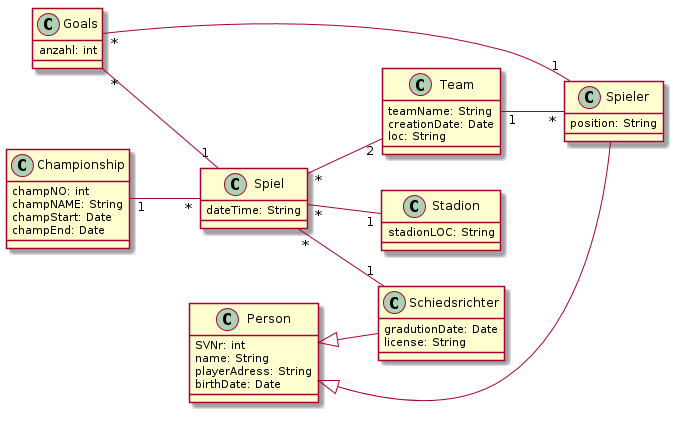

The diagram above was rendered by PlantUML. Its source (embedded in the PNG):
@startuml

left to right direction

class Person {
    SVNr: int
    name: String
    playerAdress: String
    birthDate: Date
}

class Team{
teamName: String
creationDate: Date
loc: String
}

class Spieler{
    position: String
}

class Schiedsrichter{
gradutionDate: Date
license: String
}

class Spiel{
dateTime: String
}

class Goals {
    anzahl: int
}

Goals "*" -- "1" Spieler
Goals "*" -- "1" Spiel

class Championship{
champNO: int
champNAME: String
champStart: Date
champEnd: Date
}

Championship "1" -- "*"Spiel
Spiel "*"-- "1" Stadion

class Stadion{
stadionLOC: String
}

Team "1" -- "*"Spieler
Spiel  "*"-- "2" Team
Spiel "*" -- "1" Schiedsrichter

Person <|-- Spieler
Person <|-- Schiedsrichter

@enduml